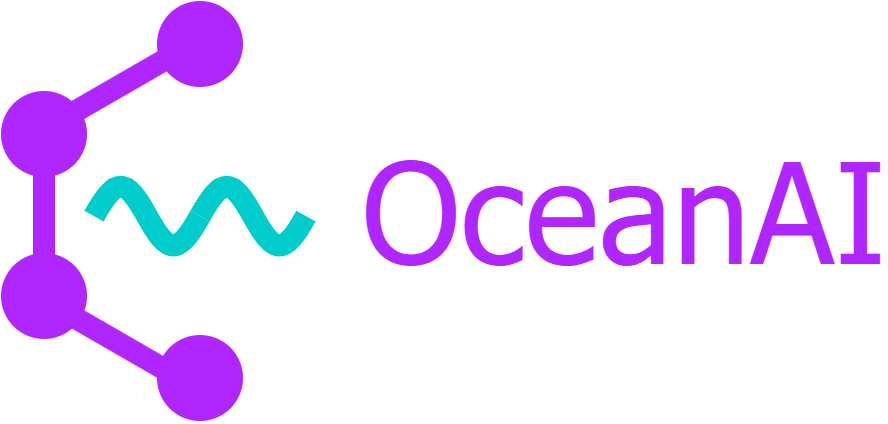

The diagram above was exported from draw.io. Its source (the exported page's mxGraphModel, read from the mxfile embedded in the PNG):
<mxGraphModel dx="385" dy="636" grid="0" gridSize="10" guides="1" tooltips="1" connect="1" arrows="1" fold="1" page="1" pageScale="1" pageWidth="850" pageHeight="1100" math="0" shadow="0">
  <root>
    <mxCell id="0" />
    <mxCell id="1" parent="0" />
    <mxCell id="izEu0c_dezPbqaGAaT6m-2" value="" style="ellipse;whiteSpace=wrap;html=1;aspect=fixed;fillColor=#B026FF;strokeColor=none;" parent="1" vertex="1">
      <mxGeometry x="987" y="591" width="43" height="43" as="geometry" />
    </mxCell>
    <mxCell id="izEu0c_dezPbqaGAaT6m-3" value="&lt;font color=&quot;#b026ff&quot; face=&quot;Tahoma&quot; style=&quot;font-size: 70px;&quot;&gt;OceanAI&lt;/font&gt;" style="text;html=1;align=center;verticalAlign=middle;whiteSpace=wrap;rounded=0;" parent="1" vertex="1">
      <mxGeometry x="1269" y="634" width="60" height="30" as="geometry" />
    </mxCell>
    <mxCell id="izEu0c_dezPbqaGAaT6m-5" value="" style="rounded=1;whiteSpace=wrap;html=1;fontSize=45;fillColor=#B026FF;strokeColor=none;rotation=-30;" parent="1" vertex="1">
      <mxGeometry x="1010" y="584" width="69" height="11" as="geometry" />
    </mxCell>
    <mxCell id="izEu0c_dezPbqaGAaT6m-6" value="" style="ellipse;whiteSpace=wrap;html=1;aspect=fixed;fillColor=#B026FF;strokeColor=none;" parent="1" vertex="1">
      <mxGeometry x="1065" y="546" width="43" height="43" as="geometry" />
    </mxCell>
    <mxCell id="izEu0c_dezPbqaGAaT6m-7" value="" style="pointerEvents=1;verticalLabelPosition=bottom;shadow=0;dashed=0;align=center;html=1;verticalAlign=top;shape=mxgraph.electrical.waveforms.sine_wave;fontSize=45;fillColor=#B026FF;strokeWidth=11;strokeColor=#00CCCC;" parent="1" vertex="1">
      <mxGeometry x="1086.5" y="634" width="53" height="39.18" as="geometry" />
    </mxCell>
    <mxCell id="izEu0c_dezPbqaGAaT6m-9" value="" style="pointerEvents=1;verticalLabelPosition=bottom;shadow=0;dashed=0;align=center;html=1;verticalAlign=top;shape=mxgraph.electrical.waveforms.sine_wave;fontSize=45;fillColor=#B026FF;strokeWidth=11;strokeColor=#00CCCC;" parent="1" vertex="1">
      <mxGeometry x="1033.5" y="634" width="53" height="39.18" as="geometry" />
    </mxCell>
    <mxCell id="izEu0c_dezPbqaGAaT6m-10" value="" style="rounded=1;whiteSpace=wrap;html=1;fontSize=45;fillColor=#B026FF;strokeColor=none;rotation=-90;" parent="1" vertex="1">
      <mxGeometry x="974" y="655" width="69" height="11" as="geometry" />
    </mxCell>
    <mxCell id="izEu0c_dezPbqaGAaT6m-11" value="" style="ellipse;whiteSpace=wrap;html=1;aspect=fixed;fillColor=#B026FF;strokeColor=none;" parent="1" vertex="1">
      <mxGeometry x="987" y="672" width="43" height="43" as="geometry" />
    </mxCell>
    <mxCell id="izEu0c_dezPbqaGAaT6m-12" value="" style="ellipse;whiteSpace=wrap;html=1;aspect=fixed;fillColor=#B026FF;strokeColor=none;" parent="1" vertex="1">
      <mxGeometry x="1065" y="713" width="43" height="43" as="geometry" />
    </mxCell>
    <mxCell id="izEu0c_dezPbqaGAaT6m-13" value="" style="rounded=1;whiteSpace=wrap;html=1;fontSize=45;fillColor=#B026FF;strokeColor=none;rotation=30;" parent="1" vertex="1">
      <mxGeometry x="1017.5" y="715" width="69" height="11" as="geometry" />
    </mxCell>
  </root>
</mxGraphModel>